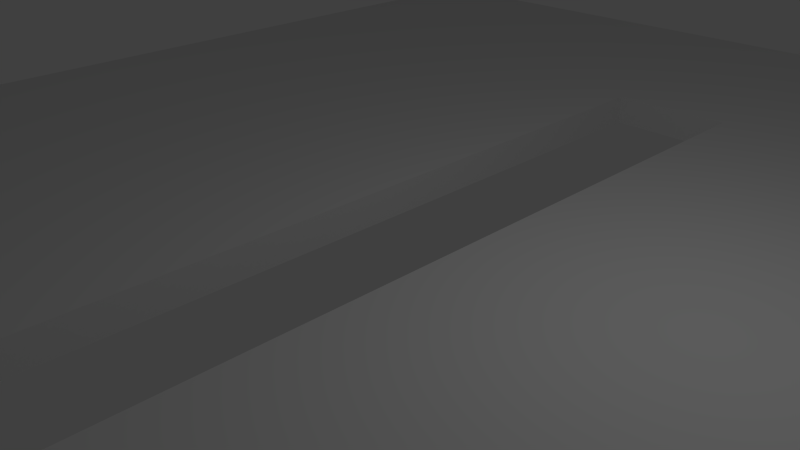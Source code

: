 # Source: BlenderLevel1.blend  (saved by Blender 2.69.0; exported with 4.5.12 LTS)
import bpy
from mathutils import Matrix  # noqa: F401  (used for matrix-valued properties, if any)

bpy.ops.wm.read_factory_settings(use_empty=True)
scene = bpy.context.scene
scene.name = 'Scene'

# ---- collections
col_collection_1 = bpy.data.collections.new('Collection 1'); scene.collection.children.link(col_collection_1)

# ---- world
world_world = bpy.data.worlds.new('World'); scene.world = world_world
world_world.color = (0.05088, 0.05088, 0.05088)
world_world.use_sun_shadow = False
world_world.sun_shadow_jitter_overblur = 0.0
world_world.cycles.sampling_method = 'MANUAL'
world_world.cycles.sample_map_resolution = 256

# ---- cameras
cam_camera = bpy.data.cameras.new('Camera')
cam_camera.clip_end = 100.0
cam_camera.lens = 35.0
cam_camera.sensor_width = 32.0
cam_camera.sensor_height = 18.0
cam_camera.ortho_scale = 7.314
cam_camera.dof.focus_distance = 0.0
cam_camera.dof.aperture_fstop = 128.0

# ---- lights
light_lamp = bpy.data.lights.new('Lamp', 'POINT')
light_lamp.transmission_factor = 0.0
light_lamp.cutoff_distance = 30.0
light_lamp.energy = 100.0
light_lamp.shadow_buffer_clip_start = 1.001
light_lamp.shadow_soft_size = 0.1
light_lamp.shadow_maximum_resolution = 0.006
light_lamp.use_absolute_resolution = True
light_lamp.cycles.use_multiple_importance_sampling = False

# ---- meshes
me_cube_002 = bpy.data.meshes.new('Cube.002')
me_cube_002.from_pydata([(-1.0, 1.0, 1.0), (-1.0, 1.0, -1.0), (-1.0, -1.0, -1.0), (-1.0, -1.0, 1.0), (1.0, 1.0, 1.0), (1.0, 1.0, -1.0), (-0.1, -0.5833, -1.0), (-0.1, 0.5833, -1.0), (1.0, -1.0, -1.0), (0.1, -0.5833, -1.0), (0.1, 0.5833, -1.0), (1.0, -1.0, 1.0), (-0.1, -0.5833, 1.0), (-0.1, 0.5833, 1.0), (0.1, -0.5833, 1.0), (0.1, 0.5833, 1.0)], [], [(0, 1, 2, 3), (1, 0, 4, 5), (11, 8, 5, 4), (8, 11, 3, 2), (9, 10, 5, 8), (7, 1, 5, 10), (8, 2, 6, 9), (6, 2, 1, 7), (4, 15, 14, 11), (4, 0, 13, 15), (12, 3, 11, 14), (0, 3, 12, 13), (7, 13, 12, 6), (13, 7, 10, 15), (15, 10, 9, 14), (6, 12, 14, 9)])
me_cube_002.use_remesh_preserve_volume = False
me_cube_002.use_remesh_preserve_attributes = False
me_cube_002.use_mirror_vertex_groups = False
me_cube_002.update()

# ---- objects
ob_cube = bpy.data.objects.new('Cube', me_cube_002)
ob_lamp = bpy.data.objects.new('Lamp', light_lamp)
ob_camera = bpy.data.objects.new('Camera', cam_camera)

# ---- transforms, parenting, visibility, modifiers, constraints
ob_cube.location = (0.0, 0.0, 0.0)
ob_cube.scale = (10.0, 12.0, 0.25)
ob_cube.lineart.crease_threshold = 0.0
_m = ob_cube.modifiers.new('Collision', 'COLLISION')
ob_lamp.location = (4.076, 1.005, 5.904)
ob_lamp.rotation_euler = (0.6503, 0.05522, 1.866)
ob_lamp.lock_rotations_4d = False
ob_lamp.empty_display_type = 'ARROWS'
ob_lamp.color = (0.0, 0.0, 0.0, 0.0)
ob_lamp.lineart.crease_threshold = 0.0
ob_camera.location = (7.481, -6.508, 5.344)
ob_camera.rotation_euler = (1.109, 0.01082, 0.8149)
ob_camera.lock_rotations_4d = False
ob_camera.empty_display_type = 'ARROWS'
ob_camera.color = (0.0, 0.0, 0.0, 0.0)
ob_camera.display_type = 'WIRE'
ob_camera.lineart.crease_threshold = 0.0

# ---- collection membership
col_collection_1.objects.link(ob_cube)
col_collection_1.objects.link(ob_lamp)
col_collection_1.objects.link(ob_camera)

# ---- scene / render settings (as saved in the file)
scene.camera = ob_camera
scene.frame_start = 1; scene.frame_end = 250; scene.frame_set(1)
scene.render.engine = 'BLENDER_EEVEE_NEXT'
scene.render.image_settings.compression = 90
scene.render.resolution_percentage = 50
scene.render.dither_intensity = 0.0
scene.cycles.use_denoising = False
scene.cycles.samples = 10
scene.cycles.sampling_pattern = 'TABULATED_SOBOL'
scene.cycles.light_sampling_threshold = 0.0
scene.cycles.use_adaptive_sampling = False
scene.cycles.use_light_tree = False
scene.cycles.blur_glossy = 0.0
scene.cycles.volume_bounces = 1
scene.cycles.pixel_filter_type = 'GAUSSIAN'
scene.cycles.sample_clamp_indirect = 0.0
scene.view_settings.view_transform = 'Standard'
bpy.context.view_layer.update()
